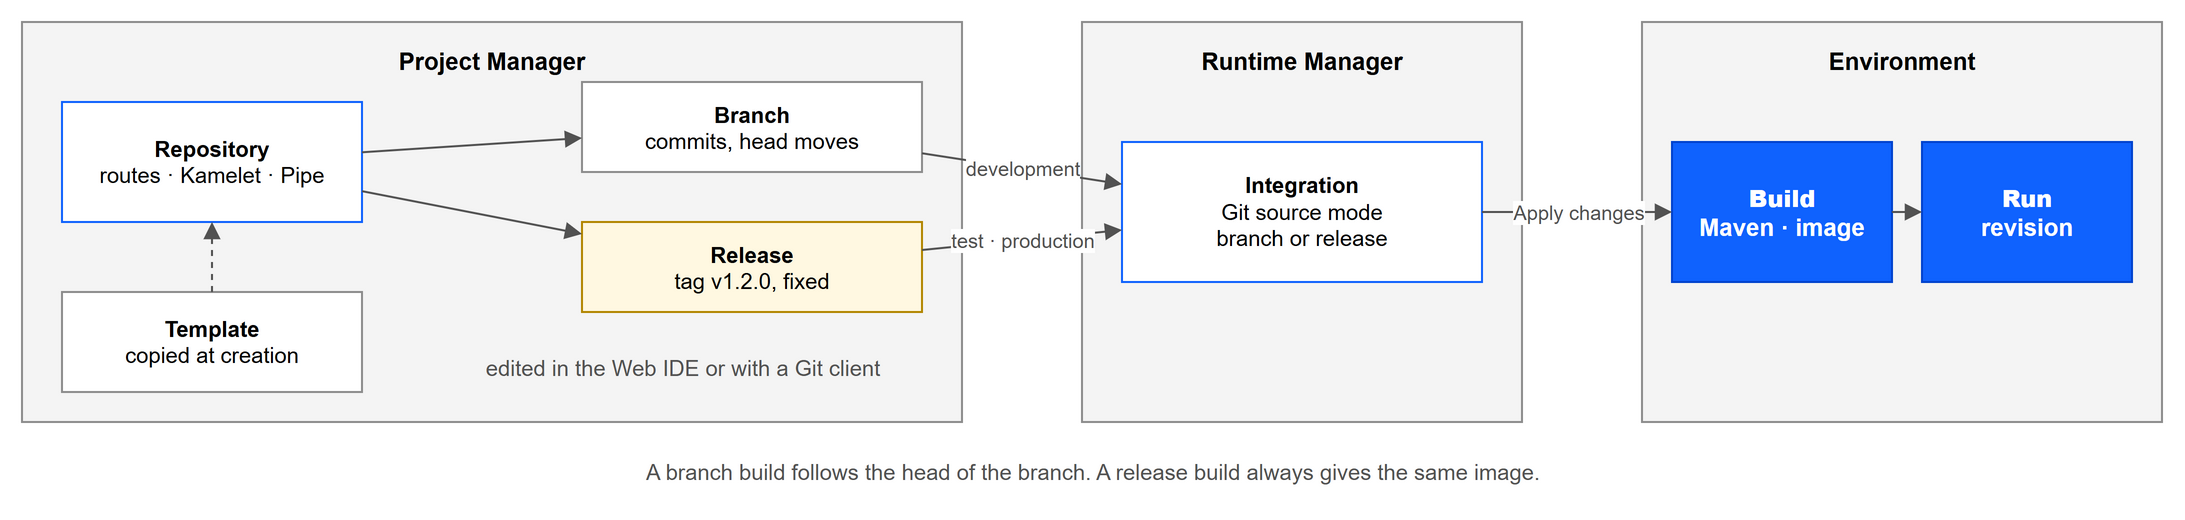

The diagram above was exported from draw.io. Its source (the exported page's mxGraphModel, read from the mxfile embedded in the PNG):
<mxGraphModel dx="1000" dy="600" grid="1" gridSize="10" page="0" math="0" shadow="0">
  <root>
    <mxCell id="0" />
    <mxCell id="1" parent="0" />
    <mxCell id="c1" value="Project Manager" style="rounded=0;whiteSpace=wrap;html=1;fillColor=#f4f4f4;strokeColor=#8d8d8d;verticalAlign=top;fontSize=12;fontStyle=1;spacingTop=6;" vertex="1" parent="1">
      <mxGeometry x="20" y="20" width="470" height="200" as="geometry" />
    </mxCell>
    <mxCell id="c2" value="&lt;b&gt;Repository&lt;/b&gt;&lt;br&gt;routes · Kamelet · Pipe" style="rounded=0;whiteSpace=wrap;html=1;fillColor=#ffffff;strokeColor=#0f62fe;fontSize=11;" vertex="1" parent="1">
      <mxGeometry x="40" y="60" width="150" height="60" as="geometry" />
    </mxCell>
    <mxCell id="c3" value="&lt;b&gt;Branch&lt;/b&gt;&lt;br&gt;commits, head moves" style="rounded=0;whiteSpace=wrap;html=1;fillColor=#ffffff;strokeColor=#8d8d8d;fontSize=11;" vertex="1" parent="1">
      <mxGeometry x="300" y="50" width="170" height="45" as="geometry" />
    </mxCell>
    <mxCell id="c4" value="&lt;b&gt;Release&lt;/b&gt;&lt;br&gt;tag v1.2.0, fixed" style="rounded=0;whiteSpace=wrap;html=1;fillColor=#fff8e1;strokeColor=#b28600;fontSize=11;" vertex="1" parent="1">
      <mxGeometry x="300" y="120" width="170" height="45" as="geometry" />
    </mxCell>
    <mxCell id="c5" value="edited in the Web IDE or with a Git client" style="text;html=1;align=center;verticalAlign=middle;fontSize=11;fontColor=#525252;" vertex="1" parent="1">
      <mxGeometry x="220" y="180" width="260" height="26" as="geometry" />
    </mxCell>
    <mxCell id="c6" value="&lt;b&gt;Template&lt;/b&gt;&lt;br&gt;copied at creation" style="rounded=0;whiteSpace=wrap;html=1;fillColor=#ffffff;strokeColor=#8d8d8d;fontSize=11;" vertex="1" parent="1">
      <mxGeometry x="40" y="155" width="150" height="50" as="geometry" />
    </mxCell>
    <mxCell id="c7" value="Runtime Manager" style="rounded=0;whiteSpace=wrap;html=1;fillColor=#f4f4f4;strokeColor=#8d8d8d;verticalAlign=top;fontSize=12;fontStyle=1;spacingTop=6;" vertex="1" parent="1">
      <mxGeometry x="550" y="20" width="220" height="200" as="geometry" />
    </mxCell>
    <mxCell id="c8" value="&lt;b&gt;Integration&lt;/b&gt;&lt;br&gt;Git source mode&lt;br&gt;branch or release" style="rounded=0;whiteSpace=wrap;html=1;fillColor=#ffffff;strokeColor=#0f62fe;fontSize=11;" vertex="1" parent="1">
      <mxGeometry x="570" y="80" width="180" height="70" as="geometry" />
    </mxCell>
    <mxCell id="c9" value="Environment" style="rounded=0;whiteSpace=wrap;html=1;fillColor=#f4f4f4;strokeColor=#8d8d8d;verticalAlign=top;fontSize=12;fontStyle=1;spacingTop=6;" vertex="1" parent="1">
      <mxGeometry x="830" y="20" width="260" height="200" as="geometry" />
    </mxCell>
    <mxCell id="c10" value="&lt;b&gt;Build&lt;/b&gt;&lt;br&gt;Maven · image" style="rounded=0;whiteSpace=wrap;html=1;fillColor=#0f62fe;strokeColor=#0043ce;fontColor=#ffffff;fontSize=12;fontStyle=1;" vertex="1" parent="1">
      <mxGeometry x="845" y="80" width="110" height="70" as="geometry" />
    </mxCell>
    <mxCell id="c11" value="&lt;b&gt;Run&lt;/b&gt;&lt;br&gt;revision" style="rounded=0;whiteSpace=wrap;html=1;fillColor=#0f62fe;strokeColor=#0043ce;fontColor=#ffffff;fontSize=12;fontStyle=1;" vertex="1" parent="1">
      <mxGeometry x="970" y="80" width="105" height="70" as="geometry" />
    </mxCell>
    <mxCell id="e12" value="" style="endArrow=block;html=1;rounded=0;strokeColor=#525252;fontSize=10;fontColor=#525252;labelBackgroundColor=#ffffff;" edge="1" parent="1" source="c2" target="c3">
      <mxGeometry relative="1" as="geometry" />
    </mxCell>
    <mxCell id="e13" value="" style="endArrow=block;html=1;rounded=0;strokeColor=#525252;fontSize=10;fontColor=#525252;labelBackgroundColor=#ffffff;" edge="1" parent="1" source="c2" target="c4">
      <mxGeometry relative="1" as="geometry" />
    </mxCell>
    <mxCell id="e14" value="" style="endArrow=block;html=1;rounded=0;strokeColor=#525252;fontSize=10;fontColor=#525252;labelBackgroundColor=#ffffff;dashed=1;" edge="1" parent="1" source="c6" target="c2">
      <mxGeometry relative="1" as="geometry" />
    </mxCell>
    <mxCell id="e15" value="development" style="endArrow=block;html=1;rounded=0;strokeColor=#525252;fontSize=10;fontColor=#525252;labelBackgroundColor=#ffffff;" edge="1" parent="1" source="c3" target="c8">
      <mxGeometry relative="1" as="geometry" />
    </mxCell>
    <mxCell id="e16" value="test · production" style="endArrow=block;html=1;rounded=0;strokeColor=#525252;fontSize=10;fontColor=#525252;labelBackgroundColor=#ffffff;" edge="1" parent="1" source="c4" target="c8">
      <mxGeometry relative="1" as="geometry" />
    </mxCell>
    <mxCell id="e17" value="Apply changes" style="endArrow=block;html=1;rounded=0;strokeColor=#525252;fontSize=10;fontColor=#525252;labelBackgroundColor=#ffffff;" edge="1" parent="1" source="c8" target="c10">
      <mxGeometry relative="1" as="geometry" />
    </mxCell>
    <mxCell id="e18" value="" style="endArrow=block;html=1;rounded=0;strokeColor=#525252;fontSize=10;fontColor=#525252;labelBackgroundColor=#ffffff;" edge="1" parent="1" source="c10" target="c11">
      <mxGeometry relative="1" as="geometry" />
    </mxCell>
    <mxCell id="c19" value="A branch build follows the head of the branch. A release build always gives the same image." style="text;html=1;align=center;verticalAlign=middle;fontSize=11;fontColor=#525252;" vertex="1" parent="1">
      <mxGeometry x="20" y="232" width="1070" height="26" as="geometry" />
    </mxCell>
  </root>
</mxGraphModel>